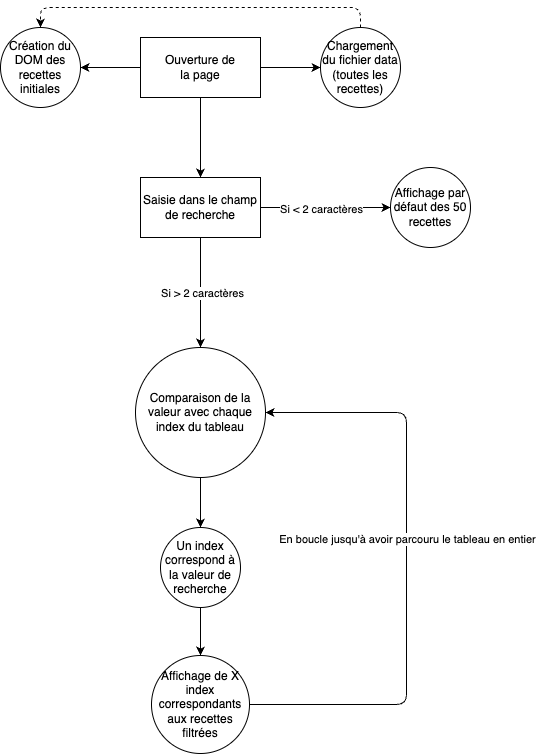

The diagram above was exported from draw.io. Its source (the exported page's mxGraphModel, read from the mxfile embedded in the PNG):
<mxGraphModel dx="1058" dy="659" grid="0" gridSize="10" guides="1" tooltips="1" connect="1" arrows="1" fold="1" page="1" pageScale="1" pageWidth="827" pageHeight="1169" background="#FFFFFF" math="0" shadow="0">
  <root>
    <mxCell id="0" />
    <mxCell id="1" parent="0" />
    <mxCell id="lH90YlkWpD9-wwhFTCKH-3" value="" style="edgeStyle=orthogonalEdgeStyle;rounded=0;orthogonalLoop=1;jettySize=auto;html=1;" edge="1" parent="1" source="lH90YlkWpD9-wwhFTCKH-1" target="lH90YlkWpD9-wwhFTCKH-2">
      <mxGeometry relative="1" as="geometry" />
    </mxCell>
    <mxCell id="lH90YlkWpD9-wwhFTCKH-5" value="" style="edgeStyle=orthogonalEdgeStyle;rounded=0;orthogonalLoop=1;jettySize=auto;html=1;" edge="1" parent="1" source="lH90YlkWpD9-wwhFTCKH-1" target="lH90YlkWpD9-wwhFTCKH-4">
      <mxGeometry relative="1" as="geometry" />
    </mxCell>
    <mxCell id="lH90YlkWpD9-wwhFTCKH-10" value="" style="edgeStyle=orthogonalEdgeStyle;rounded=0;orthogonalLoop=1;jettySize=auto;html=1;" edge="1" parent="1" source="lH90YlkWpD9-wwhFTCKH-1" target="lH90YlkWpD9-wwhFTCKH-9">
      <mxGeometry relative="1" as="geometry" />
    </mxCell>
    <mxCell id="lH90YlkWpD9-wwhFTCKH-1" value="Ouverture de&lt;div&gt;la page&lt;/div&gt;" style="rounded=0;whiteSpace=wrap;html=1;" vertex="1" parent="1">
      <mxGeometry x="350" y="280" width="120" height="60" as="geometry" />
    </mxCell>
    <mxCell id="lH90YlkWpD9-wwhFTCKH-2" value="Création du DOM des recettes initiales" style="ellipse;whiteSpace=wrap;html=1;rounded=0;" vertex="1" parent="1">
      <mxGeometry x="210" y="270" width="80" height="80" as="geometry" />
    </mxCell>
    <mxCell id="lH90YlkWpD9-wwhFTCKH-8" style="edgeStyle=orthogonalEdgeStyle;rounded=1;orthogonalLoop=1;jettySize=auto;html=1;exitX=0.5;exitY=0;exitDx=0;exitDy=0;entryX=0.5;entryY=0;entryDx=0;entryDy=0;dashed=1;curved=0;" edge="1" parent="1" source="lH90YlkWpD9-wwhFTCKH-4" target="lH90YlkWpD9-wwhFTCKH-2">
      <mxGeometry relative="1" as="geometry" />
    </mxCell>
    <mxCell id="lH90YlkWpD9-wwhFTCKH-4" value="Chargement du fichier data (toutes les recettes)" style="ellipse;whiteSpace=wrap;html=1;rounded=0;" vertex="1" parent="1">
      <mxGeometry x="530" y="270" width="80" height="80" as="geometry" />
    </mxCell>
    <mxCell id="lH90YlkWpD9-wwhFTCKH-18" value="" style="edgeStyle=orthogonalEdgeStyle;rounded=0;orthogonalLoop=1;jettySize=auto;html=1;" edge="1" parent="1" source="lH90YlkWpD9-wwhFTCKH-9" target="lH90YlkWpD9-wwhFTCKH-17">
      <mxGeometry relative="1" as="geometry" />
    </mxCell>
    <mxCell id="lH90YlkWpD9-wwhFTCKH-21" value="Si &amp;gt; 2 caractères" style="edgeLabel;html=1;align=center;verticalAlign=middle;resizable=0;points=[];" vertex="1" connectable="0" parent="lH90YlkWpD9-wwhFTCKH-18">
      <mxGeometry y="1" relative="1" as="geometry">
        <mxPoint as="offset" />
      </mxGeometry>
    </mxCell>
    <mxCell id="lH90YlkWpD9-wwhFTCKH-23" value="" style="edgeStyle=orthogonalEdgeStyle;rounded=0;orthogonalLoop=1;jettySize=auto;html=1;" edge="1" parent="1" source="lH90YlkWpD9-wwhFTCKH-9">
      <mxGeometry relative="1" as="geometry">
        <mxPoint x="600" y="450" as="targetPoint" />
      </mxGeometry>
    </mxCell>
    <mxCell id="lH90YlkWpD9-wwhFTCKH-24" value="Si &amp;lt; 2 caractères" style="edgeLabel;html=1;align=center;verticalAlign=middle;resizable=0;points=[];" vertex="1" connectable="0" parent="lH90YlkWpD9-wwhFTCKH-23">
      <mxGeometry x="-0.075" y="-1" relative="1" as="geometry">
        <mxPoint as="offset" />
      </mxGeometry>
    </mxCell>
    <mxCell id="lH90YlkWpD9-wwhFTCKH-9" value="Saisie dans le champ de recherche" style="whiteSpace=wrap;html=1;rounded=0;" vertex="1" parent="1">
      <mxGeometry x="350" y="420" width="120" height="60" as="geometry" />
    </mxCell>
    <mxCell id="lH90YlkWpD9-wwhFTCKH-28" value="" style="edgeStyle=orthogonalEdgeStyle;rounded=0;orthogonalLoop=1;jettySize=auto;html=1;" edge="1" parent="1" source="lH90YlkWpD9-wwhFTCKH-17" target="lH90YlkWpD9-wwhFTCKH-27">
      <mxGeometry relative="1" as="geometry" />
    </mxCell>
    <mxCell id="lH90YlkWpD9-wwhFTCKH-17" value="Comparaison de la valeur avec chaque index du tableau" style="ellipse;whiteSpace=wrap;html=1;rounded=0;" vertex="1" parent="1">
      <mxGeometry x="345" y="590" width="130" height="130" as="geometry" />
    </mxCell>
    <mxCell id="lH90YlkWpD9-wwhFTCKH-26" value="Affichage par défaut des 50 recettes" style="ellipse;whiteSpace=wrap;html=1;aspect=fixed;" vertex="1" parent="1">
      <mxGeometry x="600" y="410" width="80" height="80" as="geometry" />
    </mxCell>
    <mxCell id="lH90YlkWpD9-wwhFTCKH-30" value="" style="edgeStyle=orthogonalEdgeStyle;rounded=0;orthogonalLoop=1;jettySize=auto;html=1;" edge="1" parent="1" source="lH90YlkWpD9-wwhFTCKH-27" target="lH90YlkWpD9-wwhFTCKH-29">
      <mxGeometry relative="1" as="geometry" />
    </mxCell>
    <mxCell id="lH90YlkWpD9-wwhFTCKH-27" value="Un index correspond à la valeur de recherche" style="ellipse;whiteSpace=wrap;html=1;rounded=0;" vertex="1" parent="1">
      <mxGeometry x="370" y="770" width="80" height="80" as="geometry" />
    </mxCell>
    <mxCell id="lH90YlkWpD9-wwhFTCKH-31" style="edgeStyle=orthogonalEdgeStyle;rounded=1;orthogonalLoop=1;jettySize=auto;html=1;exitX=1;exitY=0.5;exitDx=0;exitDy=0;entryX=1;entryY=0.5;entryDx=0;entryDy=0;curved=0;" edge="1" parent="1" source="lH90YlkWpD9-wwhFTCKH-29" target="lH90YlkWpD9-wwhFTCKH-17">
      <mxGeometry relative="1" as="geometry">
        <Array as="points">
          <mxPoint x="616" y="947" />
          <mxPoint x="616" y="655" />
        </Array>
      </mxGeometry>
    </mxCell>
    <mxCell id="lH90YlkWpD9-wwhFTCKH-32" value="En boucle jusqu'à avoir parcouru le tableau en entier" style="edgeLabel;html=1;align=center;verticalAlign=middle;resizable=0;points=[];" vertex="1" connectable="0" parent="lH90YlkWpD9-wwhFTCKH-31">
      <mxGeometry x="0.0928" relative="1" as="geometry">
        <mxPoint as="offset" />
      </mxGeometry>
    </mxCell>
    <mxCell id="lH90YlkWpD9-wwhFTCKH-29" value="Affichage de X index correspondants aux recettes filtrées" style="ellipse;whiteSpace=wrap;html=1;rounded=0;" vertex="1" parent="1">
      <mxGeometry x="361" y="898" width="98" height="98" as="geometry" />
    </mxCell>
  </root>
</mxGraphModel>